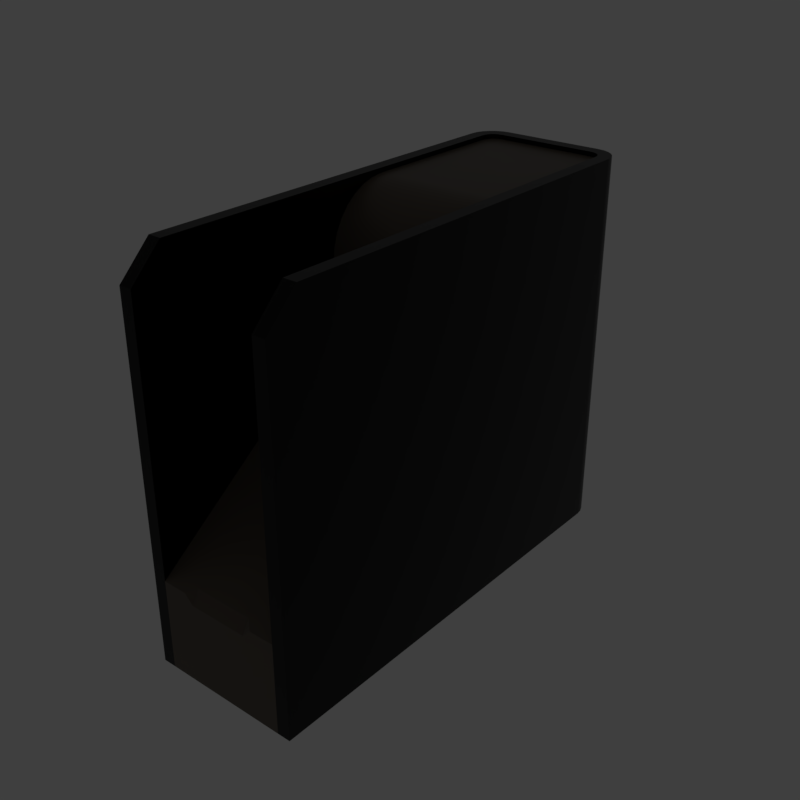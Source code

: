 # Source: inset.blend  (saved by Blender 2.79.6; exported with 4.5.12 LTS)
import bpy
from mathutils import Matrix  # noqa: F401  (used for matrix-valued properties, if any)

bpy.ops.wm.read_factory_settings(use_empty=True)
scene = bpy.context.scene
scene.name = 'main'

# ---- collections
col_collection_1 = bpy.data.collections.new('Collection 1'); scene.collection.children.link(col_collection_1)

# ---- materials (node trees are filled in below, after node groups)
mat_prox_alum_074 = bpy.data.materials.new('prox_alum.074')
mat_prox_alum_074.alpha_threshold = 0.0
mat_prox_alum_074.diffuse_color = (0.1933, 0.1933, 0.1933, 1.0)
mat_prox_alum_074.roughness = 0.5
mat_prox_kevlar_074 = bpy.data.materials.new('prox_kevlar.074')
mat_prox_kevlar_074.alpha_threshold = 0.0
mat_prox_kevlar_074.diffuse_color = (0.03737, 0.03737, 0.03737, 1.0)
mat_prox_kevlar_074.roughness = 0.5
mat_prox_rough_plastic_017 = bpy.data.materials.new('prox_rough_plastic.017')
mat_prox_rough_plastic_017.alpha_threshold = 0.0
mat_prox_rough_plastic_017.diffuse_color = (0.1013, 0.1013, 0.1013, 1.0)
mat_prox_rough_plastic_017.roughness = 0.5
mat_prox_easy_spec_074 = bpy.data.materials.new('prox_easy_spec.074')
mat_prox_easy_spec_074.alpha_threshold = 0.0
mat_prox_easy_spec_074.diffuse_color = (0.2791, 0.2791, 0.2791, 1.0)
mat_prox_easy_spec_074.roughness = 0.5
mat_prox_soap_072 = bpy.data.materials.new('prox_soap.072')
mat_prox_soap_072.alpha_threshold = 0.0
mat_prox_soap_072.diffuse_color = (0.8, 0.5447, 0.3018, 1.0)
mat_prox_soap_072.roughness = 0.5
mat_prox_emission_072 = bpy.data.materials.new('prox_emission.072')
mat_prox_emission_072.alpha_threshold = 0.0
mat_prox_emission_072.diffuse_color = (0.3973, 0.7023, 0.9681, 1.0)
mat_prox_emission_072.roughness = 0.5

# ---- node groups
ng_auto_smooth = bpy.data.node_groups.new('Auto Smooth', 'GeometryNodeTree')
_s = ng_auto_smooth.interface.new_socket(name='Geometry', in_out='OUTPUT', socket_type='NodeSocketGeometry')
_s = ng_auto_smooth.interface.new_socket(name='Geometry', in_out='INPUT', socket_type='NodeSocketGeometry')
_s = ng_auto_smooth.interface.new_socket(name='Angle', in_out='INPUT', socket_type='NodeSocketFloat')
_s.subtype = 'ANGLE'
_s.min_value = 0.0
_s.max_value = 3.142
ng_auto_smooth.is_modifier = True
_N = ng_auto_smooth.nodes; _L = ng_auto_smooth.links
n0 = _N.new('NodeGroupOutput'); n0.name = 'Group Output'; n0.location = (480, -100)
n1 = _N.new('NodeGroupInput'); n1.name = 'Group Input'; n1.location = (-420, -300)
n2 = _N.new('NodeGroupInput'); n2.name = 'Group Input.001'; n2.location = (-60, -100)
n3 = _N.new('GeometryNodeSetShadeSmooth'); n3.name = 'Set Shade Smooth'; n3.location = (120, -100)
n3.domain = 'EDGE'
n4 = _N.new('GeometryNodeSetShadeSmooth'); n4.name = 'Set Shade Smooth.001'; n4.location = (300, -100)
n5 = _N.new('GeometryNodeInputMeshEdgeAngle'); n5.name = 'Edge Angle'; n5.location = (-420, -220)
n6 = _N.new('GeometryNodeInputEdgeSmooth'); n6.name = 'Is Edge Smooth'; n6.location = (-60, -160)
n7 = _N.new('GeometryNodeInputShadeSmooth'); n7.name = 'Is Face Smooth'; n7.location = (-240, -340)
n8 = _N.new('FunctionNodeBooleanMath'); n8.name = 'Boolean Math'; n8.location = (-60, -220)
n9 = _N.new('FunctionNodeCompare'); n9.name = 'Compare'; n9.location = (-240, -180)
n9.operation = 'LESS_EQUAL'
_L.new(n5.outputs[0], n9.inputs[0])
_L.new(n4.outputs[0], n0.inputs[0])
_L.new(n1.outputs[1], n9.inputs[1])
_L.new(n9.outputs[0], n8.inputs[0])
_L.new(n7.outputs[0], n8.inputs[1])
_L.new(n2.outputs[0], n3.inputs[0])
_L.new(n6.outputs[0], n3.inputs[1])
_L.new(n3.outputs[0], n4.inputs[0])
_L.new(n8.outputs[0], n3.inputs[2])
n0.is_active_output = True

# ---- material node trees
mat_prox_alum_074.use_nodes = True; mat_prox_alum_074.node_tree.nodes.clear()
_N = mat_prox_alum_074.node_tree.nodes; _L = mat_prox_alum_074.node_tree.links
n0 = _N.new('ShaderNodeOutputMaterial'); n0.name = 'Material Output'; n0.location = (300, 300)
n1 = _N.new('ShaderNodeBsdfPrincipled'); n1.name = 'Principled BSDF'; n1.location = (10, 300)
n1.width = 150
n1.subsurface_method = 'BURLEY'
n1.inputs[0].default_value = (0.3217, 0.3217, 0.3217, 1.0)
n1.inputs[1].default_value = 1.0
n1.inputs[2].default_value = 0.1633
n1.inputs[3].default_value = 1.45
n1.inputs[9].default_value = (1.0, 1.0, 1.0)
n1.inputs[13].default_value = 0.119
n1.inputs[15].default_value = 0.7959
n1.inputs[16].default_value = 0.8299
n1.inputs[24].default_value = 0.1605
_L.new(n1.outputs[0], n0.inputs[0])
n0.is_active_output = True
mat_prox_kevlar_074.use_nodes = True; mat_prox_kevlar_074.node_tree.nodes.clear()
_N = mat_prox_kevlar_074.node_tree.nodes; _L = mat_prox_kevlar_074.node_tree.links
n0 = _N.new('ShaderNodeOutputMaterial'); n0.name = 'Material Output'; n0.location = (300, 300)
n1 = _N.new('ShaderNodeBsdfPrincipled'); n1.name = 'Principled BSDF'; n1.location = (10, 300)
n1.width = 150
n1.subsurface_method = 'BURLEY'
n1.inputs[0].default_value = (0.0, 0.0, 0.0, 1.0)
n1.inputs[2].default_value = 0.3401
n1.inputs[3].default_value = 1.45
n1.inputs[9].default_value = (1.0, 1.0, 1.0)
n1.inputs[13].default_value = 0.2143
_L.new(n1.outputs[0], n0.inputs[0])
n0.is_active_output = True
mat_prox_rough_plastic_017.use_nodes = True; mat_prox_rough_plastic_017.node_tree.nodes.clear()
_N = mat_prox_rough_plastic_017.node_tree.nodes; _L = mat_prox_rough_plastic_017.node_tree.links
n0 = _N.new('ShaderNodeOutputMaterial'); n0.name = 'Material Output'; n0.location = (300, 300)
n1 = _N.new('ShaderNodeBsdfPrincipled'); n1.name = 'Principled BSDF'; n1.location = (10, 300)
n1.width = 150
n1.subsurface_method = 'BURLEY'
n1.inputs[0].default_value = (0.111, 0.09, 0.07, 1.0)
n1.inputs[2].default_value = 0.3673
n1.inputs[3].default_value = 1.45
n1.inputs[9].default_value = (1.0, 1.0, 1.0)
n1.inputs[13].default_value = 0.1803
_L.new(n1.outputs[0], n0.inputs[0])
n0.is_active_output = True
mat_prox_easy_spec_074.use_nodes = True; mat_prox_easy_spec_074.node_tree.nodes.clear()
_N = mat_prox_easy_spec_074.node_tree.nodes; _L = mat_prox_easy_spec_074.node_tree.links
n0 = _N.new('ShaderNodeOutputMaterial'); n0.name = 'Material Output'; n0.location = (300, 300)
n1 = _N.new('ShaderNodeBsdfPrincipled'); n1.name = 'Principled BSDF'; n1.location = (10, 300)
n1.width = 150
n1.subsurface_method = 'BURLEY'
n1.inputs[0].default_value = (0.1372, 0.1372, 0.1372, 1.0)
n1.inputs[2].default_value = 0.2245
n1.inputs[3].default_value = 1.45
n1.inputs[9].default_value = (1.0, 1.0, 1.0)
n1.inputs[13].default_value = 0.09864
n1.inputs[19].default_value = 0.25
_L.new(n1.outputs[0], n0.inputs[0])
n0.is_active_output = True
mat_prox_soap_072.use_nodes = True; mat_prox_soap_072.node_tree.nodes.clear()
_N = mat_prox_soap_072.node_tree.nodes; _L = mat_prox_soap_072.node_tree.links
n0 = _N.new('ShaderNodeOutputMaterial'); n0.name = 'Material Output'; n0.location = (300, 300)
n1 = _N.new('ShaderNodeLayerWeight'); n1.name = 'Layer Weight.001'; n1.location = (-898, 224)
n2 = _N.new('ShaderNodeValToRGB'); n2.name = 'ColorRamp.001'; n2.location = (-744, 215)
n2.color_ramp.interpolation = 'B_SPLINE'
while len(n2.color_ramp.elements) > 1: n2.color_ramp.elements.remove(n2.color_ramp.elements[-1])
n2.color_ramp.elements[0].position = 0.0; n2.color_ramp.elements[0].color = (1.0, 0.0, 0.2363, 1.0)
_e = n2.color_ramp.elements.new(0.1477); _e.color = (0.0, 0.1135, 0.6103, 1.0)
_e = n2.color_ramp.elements.new(0.2773); _e.color = (0.2081, 0.332, 0.6265, 1.0)
_e = n2.color_ramp.elements.new(0.5); _e.color = (0.5089, 0.1741, 0.6181, 1.0)
_e = n2.color_ramp.elements.new(0.6818); _e.color = (0.7544, 0.04821, 0.0, 1.0)
_e = n2.color_ramp.elements.new(0.8511); _e.color = (0.336, 0.5043, 0.1917, 1.0)
_e = n2.color_ramp.elements.new(1.0); _e.color = (0.01772, 0.3483, 1.0, 1.0)
n3 = _N.new('ShaderNodeMix'); n3.name = 'Mix.001'; n3.location = (-424, 179)
n3.data_type = 'RGBA'
n3.inputs[0].default_value = 0.7909
n4 = _N.new('ShaderNodeBsdfPrincipled'); n4.name = 'Principled BSDF.002'; n4.location = (-242, 264)
n4.width = 150
n4.subsurface_method = 'BURLEY'
n4.inputs[2].default_value = 0.525
n4.inputs[3].default_value = 1.45
n4.inputs[9].default_value = (1.0, 1.0, 1.0)
n4.inputs[13].default_value = 0.975
n4.inputs[18].default_value = 1.0
n4.inputs[19].default_value = 0.25
n5 = _N.new('ShaderNodeBsdfGlass'); n5.name = 'Glass BSDF'; n5.location = (-9, 118)
n5.distribution = 'BECKMANN'
n5.inputs[2].default_value = 1.45
n6 = _N.new('ShaderNodeMixShader'); n6.name = 'Mix Shader'; n6.location = (-12, 267)
n6.inputs[0].default_value = 0.4455
_L.new(n1.outputs[1], n2.inputs[0])
_L.new(n2.outputs[0], n3.inputs[6])
_L.new(n4.outputs[0], n6.inputs[1])
_L.new(n3.outputs[2], n4.inputs[0])
_L.new(n5.outputs[0], n6.inputs[2])
_L.new(n2.outputs[0], n5.inputs[0])
_L.new(n6.outputs[0], n0.inputs[0])
n0.is_active_output = True
mat_prox_emission_072.use_nodes = True; mat_prox_emission_072.node_tree.nodes.clear()
_N = mat_prox_emission_072.node_tree.nodes; _L = mat_prox_emission_072.node_tree.links
n0 = _N.new('ShaderNodeOutputMaterial'); n0.name = 'Material Output'; n0.location = (446, 300)
n1 = _N.new('ShaderNodeEmission'); n1.name = 'Emission'; n1.location = (156, 300)
n1.inputs[1].default_value = 4.0
n2 = _N.new('ShaderNodeLayerWeight'); n2.name = 'Layer Weight'; n2.location = (-631, 360)
n3 = _N.new('ShaderNodeValToRGB'); n3.name = 'ColorRamp'; n3.location = (-450, 370)
n3.color_ramp.interpolation = 'B_SPLINE'
while len(n3.color_ramp.elements) > 1: n3.color_ramp.elements.remove(n3.color_ramp.elements[-1])
n3.color_ramp.elements[0].position = 0.1864; n3.color_ramp.elements[0].color = (1.0, 0.02556, 0.0, 1.0)
_e = n3.color_ramp.elements.new(0.8045); _e.color = (1.0, 0.2244, 0.007333, 1.0)
_e = n3.color_ramp.elements.new(0.9909); _e.color = (1.0, 1.0, 1.0, 1.0)
n4 = _N.new('ShaderNodeMix'); n4.name = 'Mix'; n4.location = (-92, 333)
n4.data_type = 'RGBA'
n4.blend_type = 'COLOR'
n4.inputs[0].default_value = 0.8273
_L.new(n2.outputs[1], n3.inputs[0])
_L.new(n1.outputs[0], n0.inputs[0])
_L.new(n4.outputs[2], n1.inputs[0])
_L.new(n3.outputs[0], n4.inputs[7])
n0.is_active_output = True

# ---- world
world_world = bpy.data.worlds.new('World'); scene.world = world_world
world_world.use_nodes = True; world_world.node_tree.nodes.clear()
_N = world_world.node_tree.nodes; _L = world_world.node_tree.links
n0 = _N.new('ShaderNodeOutputWorld'); n0.name = 'World Output'; n0.location = (300, 300)
n1 = _N.new('ShaderNodeBackground'); n1.name = 'Background'; n1.location = (10, 300)
n1.inputs[0].default_value = (0.05, 0.05, 0.05, 1.0)
_L.new(n1.outputs[0], n0.inputs[0])
n0.is_active_output = True
world_world.use_sun_shadow = False
world_world.sun_shadow_jitter_overblur = 0.0

# ---- meshes
me_plane_005 = bpy.data.meshes.new('Plane.005')
me_plane_005.from_pydata([(-0.1564, -0.4508, 0.0), (0.1564, -0.4508, 0.0), (-0.1564, 0.4508, 0.0), (0.1564, 0.4508, 0.0), (-0.1304, 0.4248, 0.0), (-0.1304, -0.4248, 0.0), (0.1304, -0.4248, 0.0), (0.1304, 0.4248, 0.0), (0.0, 0.0, 0.0)], [], [(5, 4, 2, 0), (6, 5, 0, 1), (7, 6, 1, 3), (4, 7, 3, 2), (5, 6, 8), (6, 7, 8), (7, 4, 8), (4, 5, 8)])
me_plane_005.materials.append(None)
me_plane_005.materials.append(None)
me_plane_005.materials.append(None)
me_plane_005.materials.append(None)
me_plane_005.use_remesh_preserve_volume = False
me_plane_005.use_remesh_preserve_attributes = False
me_plane_005.use_mirror_vertex_groups = False
me_plane_005.update()
me_cube_012 = bpy.data.meshes.new('Cube.012')
me_cube_012.from_pydata([(0.1477, -0.443, -0.7362), (-0.1477, -0.443, -0.7362), (0.09756, 0.443, -0.7362), (0.1477, 0.3929, -0.7362), (0.1105, 0.4413, -0.7362), (0.1226, 0.4363, -0.7362), (0.133, 0.4284, -0.7362), (0.141, 0.418, -0.7362), (0.146, 0.4059, -0.7362), (-0.1477, 0.3929, -0.7362), (-0.09756, 0.443, -0.7362), (-0.146, 0.4059, -0.7362), (-0.141, 0.418, -0.7362), (-0.133, 0.4284, -0.7362), (-0.1226, 0.4363, -0.7362), (-0.1105, 0.4413, -0.7362), (-0.1477, 0.3929, 0.02509), (-0.141, 0.418, 0.02509), (-0.1226, 0.4363, 0.02509), (0.1477, -0.443, 0.02509), (0.09756, 0.443, 0.02509), (-0.09756, 0.443, 0.02509), (-0.1477, -0.443, 0.02509), (0.146, 0.4059, 0.02509), (0.133, 0.4284, 0.02509), (0.1105, 0.4413, 0.02509), (-0.146, 0.4059, 0.02509), (-0.133, 0.4284, 0.02509), (-0.1105, 0.4413, 0.02509), (0.1477, 0.3929, 0.02509), (0.141, 0.418, 0.02509), (0.1226, 0.4363, 0.02509)], [], [(2, 20, 25, 4), (4, 25, 31, 5), (5, 31, 24, 6), (6, 24, 30, 7), (7, 30, 23, 8), (8, 23, 29, 3), (28, 21, 10, 15), (27, 18, 14, 13), (26, 17, 12, 11), (22, 16, 9, 1), (21, 20, 2, 10), (18, 28, 15, 14), (17, 27, 13, 12), (16, 26, 11, 9), (29, 19, 0, 3), (19, 22, 1, 0), (25, 20, 21, 28, 18, 27, 17, 26, 16, 22, 19, 29, 23, 30, 24, 31), (4, 5, 6, 7, 8, 3, 0, 1, 9, 11, 12, 13, 14, 15, 10, 2)])
me_cube_012.polygons.foreach_set('use_smooth', [True] * 18)
_k = set([(0, 3), (0, 19), (1, 9), (1, 22), (2, 4), (2, 10), (2, 20), (3, 8), (3, 29), (4, 5), (5, 6), (6, 7), (7, 8), (9, 11), (9, 16), (10, 15), (10, 21), (11, 12), (12, 13), (13, 14), (14, 15)])
me_cube_012.attributes.new('sharp_edge', 'BOOLEAN', 'EDGE').data.foreach_set('value', [ (min(e.vertices), max(e.vertices)) in _k for e in me_cube_012.edges])
me_cube_012.materials.append(None)
me_cube_012.materials.append(None)
me_cube_012.materials.append(None)
me_cube_012.materials.append(None)
me_cube_012.use_remesh_preserve_volume = False
me_cube_012.use_remesh_preserve_attributes = False
me_cube_012.use_mirror_vertex_groups = False
me_cube_012.update()
me_cube_004 = bpy.data.meshes.new('Cube.004')
me_cube_004.from_pydata([(0.1225, -0.443, -0.7362), (-0.1225, -0.443, -0.7362), (0.09591, 0.4179, -0.7362), (0.1225, 0.3913, -0.7362), (0.104, 0.4168, -0.7362), (0.1099, 0.4143, -0.7362), (0.1151, 0.4104, -0.7362), (0.119, 0.4053, -0.7362), (0.1215, 0.3993, -0.7362), (0.1225, 0.3913, -0.008558), (0.09591, 0.4179, -0.008558), (0.1215, 0.3993, -0.008558), (0.119, 0.4053, -0.008558), (0.1151, 0.4104, -0.008558), (0.1099, 0.4143, -0.008558), (0.104, 0.4168, -0.008558), (-0.09591, 0.4179, -0.7362), (-0.1225, 0.3913, -0.7362), (-0.104, 0.4168, -0.7362), (-0.1099, 0.4143, -0.7362), (-0.1151, 0.4104, -0.7362), (-0.119, 0.4053, -0.7362), (-0.1215, 0.3993, -0.7362), (-0.1225, 0.3913, -0.008558), (-0.09591, 0.4179, -0.008558), (-0.1215, 0.3993, -0.008558), (-0.119, 0.4053, -0.008558), (-0.1151, 0.4104, -0.008558), (-0.1099, 0.4143, -0.008558), (-0.104, 0.4168, -0.008558), (0.1056, 0.4104, -0.008558), (0.1075, 0.4053, -0.008558), (0.1093, -0.443, -0.7362), (0.1088, 0.3993, -0.008558), (0.1093, 0.3913, -0.008558), (0.09611, 0.3913, -0.008558), (-0.1056, 0.4104, -0.008558), (-0.1075, 0.4053, -0.008558), (0.09611, -0.443, -0.7362), (-0.1093, -0.443, -0.7362), (0.09611, 0.3993, -0.008558), (-0.1088, 0.3993, -0.008558), (0.09611, 0.4053, -0.008558), (0.09611, 0.4104, -0.008558), (-0.1093, 0.3913, -0.008558), (-0.09611, 0.3913, -0.008558), (-0.09611, -0.443, -0.7362), (-0.09611, 0.3993, -0.008558), (-0.09611, 0.4053, -0.008558), (-0.09611, 0.4104, -0.008558), (0.1225, -0.02744, -0.2348), (0.09591, 0.4179, -0.2348), (0.104, 0.4168, -0.2348), (0.1099, 0.4143, -0.2348), (0.1151, 0.4104, -0.2348), (0.119, 0.4053, -0.2348), (0.1215, 0.3993, -0.2348), (0.1225, 0.3913, -0.2348), (-0.1225, -0.02744, -0.2348), (0.1093, -0.02744, -0.2348), (0.09611, -0.02744, -0.2348), (-0.09591, 0.4179, -0.2348), (-0.104, 0.4168, -0.2348), (0.1225, 0.09912, -0.008558), (0.1225, -0.02744, -0.1351), (0.1225, 0.07443, -0.01099), (0.1225, 0.05069, -0.01819), (0.1225, 0.02881, -0.02989), (0.1225, 0.009629, -0.04563), (0.1225, -0.00611, -0.0648), (0.1225, -0.01781, -0.08668), (0.1225, -0.02501, -0.1104), (-0.1099, 0.4143, -0.2348), (-0.1151, 0.4104, -0.2348), (-0.119, 0.4053, -0.2348), (-0.1215, 0.3993, -0.2348), (-0.1225, 0.3913, -0.2348), (-0.1093, -0.02744, -0.2348), (-0.09611, -0.02744, -0.2348), (0.1093, 0.09912, -0.008558), (0.1093, -0.02744, -0.1351), (0.1093, 0.07443, -0.01099), (0.1093, 0.05069, -0.01819), (0.1093, 0.02881, -0.02989), (0.1093, 0.009629, -0.04563), (0.1093, -0.00611, -0.0648), (0.1093, -0.01781, -0.08668), (0.1093, -0.02501, -0.1104), (0.09611, -0.02744, -0.1351), (0.09611, 0.09912, -0.008558), (0.09611, -0.02501, -0.1104), (0.09611, -0.01781, -0.08668), (0.09611, -0.00611, -0.0648), (0.09611, 0.009629, -0.04563), (0.09611, 0.02881, -0.02989), (0.09611, 0.05069, -0.01819), (0.09611, 0.07443, -0.01099), (-0.1225, 0.09912, -0.008558), (-0.1225, -0.02744, -0.1351), (-0.1225, 0.07443, -0.01099), (-0.1225, 0.05069, -0.01819), (-0.1225, 0.02881, -0.02989), (-0.1225, 0.009629, -0.04563), (-0.1225, -0.00611, -0.0648), (-0.1225, -0.01781, -0.08668), (-0.1225, -0.02501, -0.1104), (-0.1093, 0.09912, -0.008558), (-0.1093, -0.02744, -0.1351), (-0.1093, 0.07443, -0.01099), (-0.1093, 0.05069, -0.01819), (-0.1093, 0.02881, -0.02989), (-0.1093, 0.009629, -0.04563), (-0.1093, -0.00611, -0.0648), (-0.1093, -0.01781, -0.08668), (-0.1093, -0.02501, -0.1104), (0.1225, -0.02744, -0.2488), (0.1225, -0.443, -0.5614), (0.104, 0.4168, -0.2488), (0.104, 0.4168, -0.5614), (0.1099, 0.4143, -0.2488), (0.1099, 0.4143, -0.5614), (0.1151, 0.4104, -0.2488), (0.1151, 0.4104, -0.5614), (0.119, 0.4053, -0.2488), (0.119, 0.4053, -0.5614), (0.1215, 0.3993, -0.2488), (0.1215, 0.3993, -0.5614), (0.1225, 0.3913, -0.2488), (0.1225, 0.3913, -0.5614), (-0.09611, -0.02744, -0.1351), (-0.09611, 0.09912, -0.008558), (-0.09611, -0.02501, -0.1104), (-0.09611, -0.01781, -0.08668), (-0.09611, -0.00611, -0.0648), (-0.09611, 0.009629, -0.04563), (-0.09611, 0.02881, -0.02989), (-0.09611, 0.05069, -0.01819), (-0.09611, 0.07443, -0.01099), (0.09611, -0.02744, -0.2488), (0.09611, -0.443, -0.5614), (0.09591, 0.4179, -0.2488), (0.09591, 0.4179, -0.5614), (0.1093, -0.02744, -0.2488), (0.1093, -0.443, -0.5614), (-0.1225, -0.02744, -0.2488), (-0.1225, -0.443, -0.5614), (-0.104, 0.4168, -0.2488), (-0.104, 0.4168, -0.5614), (-0.1099, 0.4143, -0.2488), (-0.1099, 0.4143, -0.5614), (-0.1151, 0.4104, -0.2488), (-0.1151, 0.4104, -0.5614), (-0.119, 0.4053, -0.2488), (-0.119, 0.4053, -0.5614), (-0.1215, 0.3993, -0.2488), (-0.1215, 0.3993, -0.5614), (-0.1225, 0.3913, -0.2488), (-0.1225, 0.3913, -0.5614), (-0.09611, -0.02744, -0.2488), (-0.09611, -0.443, -0.5614), (-0.09591, 0.4179, -0.2488), (-0.09591, 0.4179, -0.5614), (-0.1093, -0.02744, -0.2488), (-0.1093, -0.443, -0.5614), (0.05736, 0.4179, -0.008558), (-0.05736, 0.4179, -0.008558), (-0.05736, 0.4179, -0.7362), (0.05736, 0.4179, -0.7362), (-0.05736, 0.4053, -0.008558), (0.05736, 0.4053, -0.008558), (0.05736, 0.4104, -0.008558), (-0.05736, 0.4104, -0.008558), (0.05736, 0.3993, -0.008558), (-0.05736, 0.3993, -0.008558), (-0.05736, 0.3913, -0.008558), (0.05736, 0.3913, -0.008558), (0.05736, -0.443, -0.7362), (-0.05736, -0.443, -0.7362), (-0.05736, -0.02744, -0.2348), (0.05736, -0.02744, -0.2348), (0.05736, 0.4179, -0.2348), (-0.05736, 0.4179, -0.2348), (0.05736, 0.09912, -0.008558), (-0.05736, 0.09912, -0.008558), (-0.05736, -0.02744, -0.1351), (0.05736, -0.02744, -0.1351), (0.05736, 0.07443, -0.01099), (-0.05736, 0.07443, -0.01099), (0.05736, 0.05069, -0.01819), (-0.05736, 0.05069, -0.01819), (0.05736, 0.02881, -0.02989), (-0.05736, 0.02881, -0.02989), (0.05736, 0.009629, -0.04563), (-0.05736, 0.009629, -0.04563), (0.05736, -0.00611, -0.0648), (-0.05736, -0.00611, -0.0648), (0.05736, -0.01781, -0.08668), (-0.05736, -0.01781, -0.08668), (0.05736, -0.02501, -0.1104), (-0.05736, -0.02501, -0.1104), (0.05736, -0.02744, -0.2488), (-0.05736, -0.02744, -0.2488), (0.05736, 0.4179, -0.5614), (-0.05736, 0.4179, -0.5614), (-0.05736, 0.4179, -0.2488), (0.05736, 0.4179, -0.2488), (-0.05736, -0.4282, -0.5535), (-0.05736, -0.443, -0.5782), (-0.07414, -0.443, -0.5614), (0.05736, -0.4282, -0.5535), (0.05736, -0.443, -0.5782), (0.07414, -0.443, -0.5614), (-5.908e-08, 0.3913, -0.008558), (-6.03e-08, 0.3993, -0.008558), (-6.12e-08, 0.4053, -0.008558), (-6.197e-08, 0.4104, -0.008558), (-6.31e-08, 0.4179, -0.008558), (-6.31e-08, 0.4179, -0.2348), (3.776e-09, -0.02501, -0.1104), (4.143e-09, -0.02744, -0.1351), (2.688e-09, -0.01781, -0.08668), (9.226e-10, -0.00611, -0.0648), (-1.454e-09, 0.009629, -0.04563), (-4.35e-09, 0.02881, -0.02989), (-7.653e-09, 0.05069, -0.01819), (-1.124e-08, 0.07443, -0.01099), (-1.497e-08, 0.09912, -0.008558), (4.143e-09, -0.02744, -0.2348), (-6.31e-08, 0.4179, -0.5614), (-6.31e-08, 0.4179, -0.2488), (4.143e-09, -0.02744, -0.2488), (6.69e-08, -0.443, -0.7362), (-6.31e-08, 0.4179, -0.7362), (6.69e-08, -0.443, -0.5782), (6.466e-08, -0.4282, -0.5535), (0.1477, -0.443, -0.7362), (-0.1477, -0.443, -0.7362), (0.09756, 0.443, -0.7362), (0.1477, 0.3929, -0.7362), (0.1105, 0.4413, -0.7362), (0.1226, 0.4363, -0.7362), (0.133, 0.4284, -0.7362), (0.141, 0.418, -0.7362), (0.146, 0.4059, -0.7362), (0.1477, 0.3929, 5.855e-09), (0.09756, 0.443, 6.602e-09), (0.146, 0.4059, 6.048e-09), (0.141, 0.418, 6.228e-09), (0.133, 0.4284, 6.383e-09), (0.1226, 0.4363, 6.502e-09), (0.1105, 0.4413, 6.576e-09), (-0.1477, 0.3929, -0.7362), (-0.09756, 0.443, -0.7362), (-0.146, 0.4059, -0.7362), (-0.141, 0.418, -0.7362), (-0.133, 0.4284, -0.7362), (-0.1226, 0.4363, -0.7362), (-0.1105, 0.4413, -0.7362), (-0.09756, 0.443, 6.602e-09), (-0.1477, 0.3929, 5.855e-09), (-0.1105, 0.4413, 6.576e-09), (-0.1226, 0.4363, 6.502e-09), (-0.133, 0.4284, 6.383e-09), (-0.141, 0.418, 6.228e-09), (-0.146, 0.4059, 6.048e-09), (0.1477, -0.443, -0.05984), (0.1477, -0.3832, -5.71e-09), (-0.1477, -0.3832, -5.71e-09), (-0.1477, -0.443, -0.05984), (-0.1477, 0.3929, -0.3387), (-0.141, 0.418, -0.3387), (-0.1226, 0.4363, -0.3387), (0.1477, -0.443, -0.3387), (0.09756, 0.443, -0.3387), (-0.09756, 0.443, -0.3387), (-0.1477, -0.443, -0.3387), (0.146, 0.4059, -0.3387), (0.133, 0.4284, -0.3387), (0.1105, 0.4413, -0.3387), (-0.146, 0.4059, -0.3387), (-0.133, 0.4284, -0.3387), (-0.1105, 0.4413, -0.3387), (0.1477, 0.3929, -0.3387), (0.141, 0.418, -0.3387), (0.1226, 0.4363, -0.3387), (0.1225, -0.443, -0.7362), (-0.1225, -0.443, -0.7362), (0.09591, 0.4179, -0.7362), (0.1225, 0.3913, -0.7362), (0.104, 0.4168, -0.7362), (0.1099, 0.4143, -0.7362), (0.1151, 0.4104, -0.7362), (0.119, 0.4053, -0.7362), (0.1215, 0.3993, -0.7362), (0.1225, 0.3913, 5.83e-09), (0.09591, 0.4179, 6.227e-09), (0.1215, 0.3993, 5.796e-09), (0.119, 0.4053, 5.753e-09), (0.1151, 0.4104, 5.984e-09), (0.1099, 0.4143, 6.174e-09), (0.104, 0.4168, 6.211e-09), (-0.1225, 0.3913, -0.7362), (-0.09591, 0.4179, -0.7362), (-0.1215, 0.3993, -0.7362), (-0.119, 0.4053, -0.7362), (-0.1151, 0.4104, -0.7362), (-0.1099, 0.4143, -0.7362), (-0.104, 0.4168, -0.7362), (-0.09591, 0.4179, 6.227e-09), (-0.1225, 0.3913, 5.83e-09), (-0.104, 0.4168, 6.211e-09), (-0.1099, 0.4143, 6.174e-09), (-0.1151, 0.4104, 6.248e-09), (-0.119, 0.4053, 6.325e-09), (-0.1215, 0.3993, 6.104e-09), (0.1225, -0.443, -0.05984), (0.1225, -0.3832, -5.71e-09), (-0.1225, -0.3832, -5.71e-09), (-0.1225, -0.443, -0.05984), (-0.1225, 0.3913, -0.3387), (-0.119, 0.4053, -0.3387), (-0.1099, 0.4144, -0.3387), (0.1225, -0.443, -0.3387), (0.09591, 0.4179, -0.3387), (-0.09591, 0.4179, -0.3387), (-0.1225, -0.443, -0.3387), (0.1215, 0.3993, -0.3387), (0.1151, 0.4104, -0.3387), (0.104, 0.4168, -0.3387), (-0.1215, 0.3993, -0.3387), (-0.1151, 0.4104, -0.3387), (-0.104, 0.4168, -0.3387), (0.1225, 0.3913, -0.3387), (0.119, 0.4053, -0.3387), (0.1099, 0.4143, -0.3387)], [], [(44, 106, 130, 45), (36, 37, 48, 49), (170, 43, 10, 164), (182, 89, 35, 175), (52, 51, 10, 15), (53, 52, 15, 14), (54, 53, 14, 13), (55, 54, 13, 12), (56, 55, 12, 11), (57, 56, 11, 9), (175, 35, 40, 172), (60, 179, 200, 138), (183, 174, 45, 130), (156, 144, 58, 76), (171, 165, 24, 49), (172, 40, 42, 169), (62, 29, 24, 61), (33, 40, 35, 34), (31, 42, 40, 33), (30, 43, 42, 31), (59, 50, 64, 80), (103, 104, 113, 112), (37, 41, 47, 48), (57, 9, 63, 65, 66, 67, 68, 69, 70, 71, 64, 50), (34, 35, 89, 79), (150, 73, 72, 148), (156, 76, 75, 154), (162, 77, 58, 144), (72, 28, 29, 62), (189, 187, 137, 136), (60, 59, 80, 88), (150, 151, 153, 152), (13, 30, 31, 12), (12, 31, 33, 11), (11, 33, 34, 9), (30, 13, 14, 15), (43, 30, 15, 10), (158, 78, 77, 162), (205, 180, 51, 140), (73, 27, 28, 72), (77, 107, 98, 58), (129, 78, 178, 184), (41, 44, 45, 47), (46, 159, 163, 39), (109, 110, 135, 136), (174, 173, 47, 45), (78, 158, 201, 178), (173, 168, 48, 47), (148, 72, 62, 146), (75, 25, 26, 74), (74, 26, 27, 73), (168, 171, 49, 48), (113, 114, 131, 132), (146, 147, 149, 148), (139, 211, 210, 176, 38), (38, 32, 143, 139), (127, 57, 50, 115), (32, 0, 116, 143), (111, 112, 133, 134), (195, 193, 134, 133), (76, 58, 98, 105, 104, 103, 102, 101, 100, 99, 97, 23), (39, 163, 145, 1), (146, 62, 61, 160), (21, 153, 151, 20), (3, 8, 126, 128), (8, 7, 124, 126), (7, 6, 122, 124), (6, 5, 120, 122), (117, 140, 51, 52), (5, 4, 118, 120), (104, 105, 114, 113), (229, 204, 181, 217), (63, 79, 81, 65), (65, 81, 82, 66), (66, 82, 83, 67), (67, 83, 84, 68), (68, 84, 85, 69), (69, 85, 86, 70), (70, 86, 87, 71), (71, 87, 80, 64), (188, 95, 96, 186), (225, 187, 189, 224), (223, 191, 193, 222), (221, 195, 197, 220), (218, 199, 184, 219), (204, 203, 161, 160), (144, 145, 163, 162), (154, 155, 157, 156), (79, 89, 96, 81), (81, 96, 95, 82), (82, 95, 94, 83), (83, 94, 93, 84), (84, 93, 92, 85), (85, 92, 91, 86), (86, 91, 90, 87), (87, 90, 88, 80), (76, 23, 25, 75), (167, 202, 141, 2), (209, 211, 139, 138, 200), (88, 185, 179, 60), (193, 191, 135, 134), (112, 113, 132, 133), (166, 16, 161, 203), (23, 97, 106, 44), (100, 101, 110, 109), (78, 129, 107, 77), (26, 25, 41, 37), (36, 29, 28, 27), (159, 46, 177, 207, 208), (185, 88, 90, 198), (194, 92, 93, 192), (196, 91, 92, 194), (198, 90, 91, 196), (192, 93, 94, 190), (233, 231, 176, 210), (204, 160, 61, 181), (49, 24, 29, 36), (25, 23, 44, 41), (27, 26, 37, 36), (169, 42, 43, 170), (9, 34, 79, 63), (114, 107, 129, 131), (119, 117, 52, 53), (121, 119, 53, 54), (123, 121, 54, 55), (125, 123, 55, 56), (127, 125, 56, 57), (190, 94, 95, 188), (102, 103, 112, 111), (22, 155, 153, 21), (226, 183, 187, 225), (99, 100, 109, 108), (199, 197, 132, 131), (19, 149, 147, 18), (142, 115, 50, 59), (4, 2, 141, 118), (233, 207, 177, 231), (228, 203, 204, 229), (186, 96, 89, 182), (206, 208, 207), (101, 102, 111, 110), (138, 142, 59, 60), (18, 16, 166, 232, 231, 177, 46, 39, 1, 17, 22, 21, 20, 19), (106, 108, 137, 130), (140, 117, 118, 141), (117, 119, 120, 118), (119, 121, 122, 120), (121, 123, 124, 122), (123, 125, 126, 124), (125, 127, 128, 126), (17, 157, 155, 22), (105, 98, 107, 114), (108, 109, 136, 137), (97, 99, 108, 106), (184, 199, 131, 129), (20, 151, 149, 19), (127, 115, 116, 128), (115, 142, 143, 116), (142, 138, 139, 143), (206, 201, 158, 159, 208), (110, 111, 134, 135), (197, 195, 133, 132), (205, 140, 141, 202), (3, 128, 116, 0), (18, 147, 161, 16), (154, 75, 74, 152), (191, 189, 136, 135), (152, 74, 73, 150), (160, 161, 147, 146), (218, 219, 185, 198), (220, 218, 198, 196), (221, 220, 196, 194), (222, 221, 194, 192), (223, 222, 192, 190), (224, 223, 190, 188), (225, 224, 188, 186), (226, 225, 186, 182), (219, 227, 179, 185), (212, 226, 182, 175), (228, 229, 205, 202), (168, 214, 215, 171), (227, 230, 200, 179), (173, 213, 214, 168), (181, 61, 24, 165), (229, 217, 180, 205), (180, 164, 10, 51), (174, 212, 213, 173), (209, 210, 211), (233, 210, 209, 234), (165, 216, 217, 181), (187, 183, 130, 137), (171, 215, 216, 165), (203, 228, 232, 166), (4, 5, 6, 7, 8, 3, 0, 32, 38, 176, 231, 232, 167, 2), (209, 200, 230, 234), (206, 234, 230, 201), (202, 167, 232, 228), (227, 178, 201, 230), (156, 157, 145, 144), (162, 163, 159, 158), (17, 1, 145, 157), (220, 197, 199, 218), (222, 193, 195, 221), (224, 189, 191, 223), (152, 153, 155, 154), (212, 174, 183, 226), (219, 184, 178, 227), (233, 234, 206, 207), (164, 180, 217, 216), (170, 164, 216, 215), (169, 170, 215, 214), (172, 169, 214, 213), (175, 172, 213, 212), (148, 149, 151, 150), (258, 245, 273, 274), (237, 273, 278, 239), (239, 278, 284, 240), (240, 284, 277, 241), (241, 277, 283, 242), (242, 283, 276, 243), (243, 276, 282, 238), (258, 274, 281, 260), (260, 281, 271, 261), (261, 271, 280, 262), (262, 280, 270, 263), (263, 270, 279, 264), (264, 279, 269, 259), (268, 267, 259, 269, 275), (244, 266, 265, 272, 282), (278, 273, 245, 250), (277, 284, 249, 248), (276, 283, 247, 246), (281, 274, 252, 257), (280, 271, 256, 255), (279, 270, 254, 253), (275, 269, 251, 236), (274, 273, 237, 252), (284, 278, 250, 249), (283, 277, 248, 247), (282, 276, 246, 244), (271, 281, 257, 256), (270, 280, 255, 254), (269, 279, 253, 251), (282, 272, 235, 238), (324, 323, 295, 308), (289, 328, 323, 287), (290, 334, 328, 289), (291, 327, 334, 290), (292, 333, 327, 291), (293, 326, 333, 292), (288, 332, 326, 293), (310, 331, 324, 308), (311, 321, 331, 310), (312, 330, 321, 311), (313, 320, 330, 312), (314, 329, 320, 313), (309, 319, 329, 314), (325, 319, 309, 317, 318), (332, 322, 315, 316, 294), (300, 295, 323, 328), (298, 299, 334, 327), (296, 297, 333, 326), (307, 302, 324, 331), (305, 306, 321, 330), (303, 304, 320, 329), (286, 301, 319, 325), (302, 287, 323, 324), (299, 300, 328, 334), (297, 298, 327, 333), (294, 296, 326, 332), (306, 307, 331, 321), (304, 305, 330, 320), (301, 303, 329, 319), (288, 285, 322, 332), (237, 239, 289, 287), (250, 245, 295, 300), (239, 240, 290, 289), (249, 250, 300, 299), (240, 241, 291, 290), (248, 249, 299, 298), (241, 242, 292, 291), (247, 248, 298, 297), (242, 243, 293, 292), (246, 247, 297, 296), (243, 238, 288, 293), (244, 246, 296, 294), (258, 260, 310, 308), (257, 252, 302, 307), (260, 261, 311, 310), (256, 257, 307, 306), (261, 262, 312, 311), (255, 256, 306, 305), (262, 263, 313, 312), (254, 255, 305, 304), (263, 264, 314, 313), (253, 254, 304, 303), (264, 259, 309, 314), (251, 253, 303, 301), (238, 235, 285, 288), (245, 258, 308, 295), (252, 237, 287, 302), (236, 251, 301, 286), (266, 244, 294, 316), (265, 266, 316, 315), (235, 272, 322, 285), (268, 275, 325, 318), (267, 268, 318, 317), (259, 267, 317, 309), (272, 265, 315, 322), (275, 236, 286, 325)])
me_cube_004.polygons.foreach_set('use_smooth', [True] * 310)
me_cube_004.polygons.foreach_set('material_index', [2, 2, 2, 2, 2, 2, 2, 2, 2, 2, 2, 2, 2, 2, 2, 2, 2, 2, 2, 2, 2, 2, 2, 2, 2, 2, 2, 2, 2, 2, 2, 2, 2, 2, 2, 2, 2, 2, 2, 2, 2, 2, 2, 2, 2, 2, 2, 2, 2, 2, 2, 2, 2, 2, 2, 2, 2, 2, 2, 2, 2, 2, 2, 2, 2, 2, 2, 2, 2, 2, 2, 2, 2, 2, 2, 2, 2, 2, 2, 2, 2, 2, 2, 2, 2, 2, 2, 2, 2, 2, 2, 2, 2, 2, 2, 2, 2, 2, 2, 2, 2, 2, 2, 2, 2, 2, 2, 2, 2, 2, 2, 2, 2, 2, 2, 2, 2, 2, 2, 2, 2, 2, 2, 2, 2, 2, 2, 2, 2, 2, 2, 2, 2, 2, 2, 2, 2, 2, 2, 2, 2, 2, 2, 2, 2, 2, 2, 2, 2, 2, 2, 2, 2, 2, 2, 2, 2, 2, 2, 2, 2, 2, 2, 2, 2, 2, 2, 2, 2, 2, 2, 2, 2, 2, 2, 2, 2, 2, 2, 2, 2, 2, 2, 2, 2, 2, 2, 2, 2, 2, 2, 2, 2, 2, 2, 2, 2, 2, 2, 2, 2, 2, 2, 2, 2, 2, 2, 2, 2, 2, 2, 2, 2, 2, 1, 1, 1, 1, 1, 1, 1, 1, 1, 1, 1, 1, 1, 1, 1, 1, 1, 1, 1, 1, 1, 1, 1, 1, 1, 1, 1, 1, 1, 1, 1, 1, 1, 1, 1, 1, 1, 1, 1, 1, 1, 1, 1, 1, 1, 1, 1, 1, 1, 1, 1, 1, 1, 1, 1, 1, 1, 1, 1, 1, 1, 1, 1, 1, 1, 1, 1, 1, 1, 1, 1, 1, 1, 1, 1, 1, 1, 1, 1, 1, 1, 1, 1, 1, 1, 1, 1, 1, 1, 1, 1, 1, 1, 1, 1, 1])
_k = set([(0, 3), (0, 32), (0, 116), (1, 17), (1, 39), (1, 145), (2, 4), (2, 167), (3, 8), (4, 5), (5, 6), (6, 7), (7, 8), (9, 11), (9, 63), (10, 15), (10, 164), (11, 12), (12, 13), (13, 14), (14, 15), (16, 18), (16, 166), (17, 22), (18, 19), (19, 20), (20, 21), (21, 22), (23, 25), (23, 97), (24, 29), (24, 165), (25, 26), (26, 27), (27, 28), (28, 29), (32, 38), (38, 176), (39, 46), (46, 177), (50, 64), (50, 115), (58, 98), (58, 144), (63, 65), (64, 71), (65, 66), (66, 67), (67, 68), (68, 69), (69, 70), (70, 71), (97, 99), (98, 105), (99, 100), (100, 101), (101, 102), (102, 103), (103, 104), (104, 105), (115, 116), (115, 127), (115, 142), (116, 128), (116, 143), (117, 119), (117, 140), (118, 120), (118, 141), (119, 121), (120, 122), (121, 123), (122, 124), (123, 125), (124, 126), (125, 127), (126, 128), (138, 142), (138, 200), (139, 143), (139, 211), (140, 205), (141, 202), (144, 145), (144, 156), (144, 162), (145, 157), (145, 163), (146, 148), (146, 160), (147, 149), (147, 161), (148, 150), (149, 151), (150, 152), (151, 153), (152, 154), (153, 155), (154, 156), (155, 157), (158, 162), (158, 201), (159, 163), (159, 208), (160, 204), (161, 203), (164, 216), (165, 216), (166, 232), (167, 232), (176, 231), (177, 231), (200, 230), (201, 230), (202, 228), (203, 228), (204, 229), (205, 229), (206, 207), (206, 208), (206, 234), (207, 208), (207, 233), (209, 210), (209, 211), (209, 234), (210, 211), (210, 233), (235, 238), (235, 272), (235, 285), (236, 251), (236, 275), (236, 286), (237, 239), (237, 252), (238, 243), (239, 240), (240, 241), (241, 242), (242, 243), (244, 246), (244, 266), (245, 250), (245, 258), (246, 247), (247, 248), (248, 249), (249, 250), (251, 253), (252, 257), (253, 254), (254, 255), (255, 256), (256, 257), (258, 260), (259, 264), (259, 267), (260, 261), (261, 262), (262, 263), (263, 264), (265, 266), (265, 272), (265, 315), (266, 316), (267, 268), (267, 317), (268, 275), (268, 318), (272, 322), (275, 325), (285, 288), (285, 322), (286, 301), (286, 325), (287, 289), (287, 302), (288, 293), (289, 290), (290, 291), (291, 292), (292, 293), (294, 296), (294, 316), (295, 300), (295, 308), (296, 297), (297, 298), (298, 299), (299, 300), (301, 303), (302, 307), (303, 304), (304, 305), (305, 306), (306, 307), (308, 310), (309, 314), (309, 317), (310, 311), (311, 312), (312, 313), (313, 314), (315, 316), (315, 322), (317, 318), (318, 325)])
me_cube_004.attributes.new('sharp_edge', 'BOOLEAN', 'EDGE').data.foreach_set('value', [ (min(e.vertices), max(e.vertices)) in _k for e in me_cube_004.edges])
_k = {(2, 4): 1.0, (10, 15): 1.0, (4, 5): 1.0, (14, 15): 1.0, (5, 6): 1.0, (13, 14): 1.0, (6, 7): 1.0, (12, 13): 1.0, (7, 8): 1.0, (11, 12): 1.0, (3, 8): 1.0, (9, 11): 1.0, (19, 20): 1.0, (20, 21): 1.0, (28, 29): 1.0, (21, 22): 1.0, (24, 29): 1.0, (17, 22): 1.0, (26, 27): 1.0, (27, 28): 1.0, (16, 18): 1.0, (25, 26): 1.0, (0, 3): 1.0, (0, 32): 1.0, (1, 17): 1.0, (32, 38): 1.0, (39, 46): 1.0, (23, 25): 1.0, (18, 19): 1.0, (1, 39): 1.0, (63, 65): 1.0, (65, 66): 1.0, (66, 67): 1.0, (67, 68): 1.0, (68, 69): 1.0, (69, 70): 1.0, (70, 71): 1.0, (64, 71): 1.0, (104, 105): 1.0, (100, 101): 1.0, (98, 105): 1.0, (58, 98): 1.0, (23, 97): 1.0, (9, 63): 1.0, (50, 64): 1.0, (99, 100): 1.0, (103, 104): 1.0, (102, 103): 1.0, (117, 140): 1.0, (118, 141): 1.0, (117, 119): 1.0, (118, 120): 1.0, (119, 121): 1.0, (120, 122): 1.0, (121, 123): 1.0, (122, 124): 1.0, (123, 125): 1.0, (124, 126): 1.0, (125, 127): 1.0, (126, 128): 1.0, (153, 155): 1.0, (150, 152): 1.0, (151, 153): 1.0, (148, 150): 1.0, (97, 99): 1.0, (158, 162): 1.0, (144, 162): 1.0, (144, 145): 1.0, (115, 127): 1.0, (115, 116): 1.0, (116, 128): 1.0, (115, 142): 1.0, (116, 143): 1.0, (138, 142): 1.0, (139, 143): 1.0, (58, 144): 1.0, (159, 163): 1.0, (0, 116): 1.0, (50, 115): 1.0, (149, 151): 1.0, (101, 102): 1.0, (144, 156): 1.0, (146, 160): 1.0, (145, 163): 1.0, (1, 145): 1.0, (146, 148): 1.0, (147, 149): 1.0, (147, 161): 1.0, (152, 154): 1.0, (154, 156): 1.0, (155, 157): 1.0, (145, 157): 1.0, (206, 208): 1.0, (207, 208): 1.0, (158, 201): 1.0, (46, 177): 1.0, (16, 166): 1.0, (205, 229): 1.0, (159, 208): 1.0, (176, 231): 1.0, (10, 164): 1.0, (2, 167): 1.0, (141, 202): 1.0, (38, 176): 1.0, (138, 200): 1.0, (140, 205): 1.0, (161, 203): 1.0, (206, 207): 1.0, (160, 204): 1.0, (209, 211): 1.0, (209, 210): 1.0, (210, 211): 1.0, (210, 233): 1.0, (139, 211): 1.0, (164, 216): 1.0, (24, 165): 1.0, (202, 228): 1.0, (200, 230): 1.0, (167, 232): 1.0, (209, 234): 1.0, (177, 231): 1.0, (207, 233): 1.0, (204, 229): 1.0, (203, 228): 1.0, (201, 230): 1.0, (206, 234): 1.0, (166, 232): 1.0, (165, 216): 1.0, (235, 238): 1.0, (236, 251): 1.0, (244, 266): 1.0, (265, 266): 1.0, (235, 272): 1.0, (268, 275): 1.0, (267, 268): 1.0, (259, 267): 1.0, (265, 272): 1.0, (236, 275): 1.0, (285, 288): 1.0, (286, 301): 1.0, (294, 316): 1.0, (315, 316): 1.0, (285, 322): 1.0, (318, 325): 1.0, (317, 318): 1.0, (309, 317): 1.0, (315, 322): 1.0, (286, 325): 1.0, (235, 285): 1.0, (236, 286): 1.0, (265, 315): 1.0, (266, 316): 1.0, (267, 317): 1.0, (268, 318): 1.0, (272, 322): 1.0, (275, 325): 1.0}
me_cube_004.attributes.new('crease_edge', 'FLOAT', 'EDGE').data.foreach_set('value', [_k.get((min(e.vertices), max(e.vertices)), 0.0) for e in me_cube_004.edges])
me_cube_004.materials.append(mat_prox_alum_074)
me_cube_004.materials.append(mat_prox_kevlar_074)
me_cube_004.materials.append(mat_prox_rough_plastic_017)
me_cube_004.materials.append(mat_prox_easy_spec_074)
me_cube_004.materials.append(mat_prox_soap_072)
me_cube_004.materials.append(mat_prox_emission_072)
me_cube_004.use_remesh_preserve_volume = False
me_cube_004.use_remesh_preserve_attributes = False
me_cube_004.use_mirror_vertex_groups = False
me_cube_004.update()

# ---- objects
ob_ap_inset = bpy.data.objects.new('AP_inset', me_plane_005)
ob_bb_inset = bpy.data.objects.new('BB_inset', me_cube_012)
ob_ob_inset = bpy.data.objects.new('OB_inset', me_cube_004)

# ---- transforms, parenting, visibility, modifiers, constraints
ob_ap_inset.location = (0.0, 0.0, 0.0)
ob_ap_inset.hide_render = True
ob_ap_inset.visible_camera = False
ob_ap_inset.visible_diffuse = False
ob_ap_inset.visible_glossy = False
ob_ap_inset.visible_transmission = False
ob_ap_inset.visible_volume_scatter = False
ob_ap_inset.visible_shadow = False
ob_ap_inset.display_type = 'WIRE'
ob_ap_inset.show_wire = True
ob_ap_inset.show_all_edges = True
ob_ap_inset.show_in_front = True
ob_ap_inset.lineart.crease_threshold = 0.0
ob_bb_inset.parent = ob_ap_inset
ob_bb_inset.location = (0.0, 0.0, 0.0)
ob_bb_inset.hide_render = True
ob_bb_inset.visible_camera = False
ob_bb_inset.visible_diffuse = False
ob_bb_inset.visible_glossy = False
ob_bb_inset.visible_transmission = False
ob_bb_inset.visible_volume_scatter = False
ob_bb_inset.visible_shadow = False
ob_bb_inset.display_type = 'WIRE'
ob_bb_inset.show_wire = True
ob_bb_inset.show_all_edges = True
ob_bb_inset.lineart.crease_threshold = 0.0
_m = ob_bb_inset.modifiers.new('Auto Smooth', 'NODES')
_m.node_group = ng_auto_smooth
_gi = [s.identifier for s in ng_auto_smooth.interface.items_tree if s.item_type == 'SOCKET' and s.in_out == 'INPUT']
_m[_gi[1]] = 1.047  # Angle
ob_ob_inset.parent = ob_ap_inset
ob_ob_inset.location = (0.0, 0.0, -0.01798)
ob_ob_inset.display_type = 'SOLID'
ob_ob_inset.show_transparent = True
ob_ob_inset.lineart.crease_threshold = 0.0
_m = ob_ob_inset.modifiers.new('Auto Smooth', 'NODES')
_m.node_group = ng_auto_smooth
_gi = [s.identifier for s in ng_auto_smooth.interface.items_tree if s.item_type == 'SOCKET' and s.in_out == 'INPUT']
_m[_gi[1]] = 1.047  # Angle

# ---- collection membership
col_collection_1.objects.link(ob_ap_inset)
col_collection_1.objects.link(ob_bb_inset)
col_collection_1.objects.link(ob_ob_inset)

# ---- scene / render settings (as saved in the file)
scene.frame_start = 1; scene.frame_end = 100; scene.frame_set(98)
scene.render.engine = 'CYCLES'
scene.render.image_settings.color_depth = '16'
scene.render.image_settings.compression = 90
scene.render.resolution_x = 1024
scene.render.resolution_y = 1024
scene.render.resolution_percentage = 50
scene.render.dither_intensity = 0.0
scene.render.use_simplify = True
scene.render.use_persistent_data = True
scene.cycles.use_denoising = False
scene.cycles.samples = 100
scene.cycles.sampling_pattern = 'TABULATED_SOBOL'
scene.cycles.light_sampling_threshold = 0.0
scene.cycles.use_adaptive_sampling = False
scene.cycles.use_light_tree = False
scene.cycles.caustics_reflective = False
scene.cycles.caustics_refractive = False
scene.cycles.blur_glossy = 4.0
scene.cycles.max_bounces = 4
scene.cycles.transmission_bounces = 4
scene.cycles.volume_bounces = 2
scene.cycles.transparent_max_bounces = 4
scene.cycles.use_animated_seed = True
scene.cycles.sample_clamp_direct = 4.0
scene.cycles.sample_clamp_indirect = 2.0
scene.cycles.debug_bvh_type = 'STATIC_BVH'
scene.view_settings.view_transform = 'Standard'
bpy.context.view_layer.update()

# ---- added for rendering (the .blend has no active camera): camera
cam_auto = bpy.data.cameras.new('AutoCamera')
cam_auto.lens = 50.0
cam_auto.sensor_width = 36.0
cam_auto.clip_end = 1000.0
ob_auto_camera = bpy.data.objects.new('AutoCamera', cam_auto)
scene.collection.objects.link(ob_auto_camera)
ob_auto_camera.location = (1.10037, -1.32044, 0.494202)
ob_auto_camera.rotation_euler = (1.09748, -7.21219e-08, 0.694738)
scene.camera = ob_auto_camera
bpy.context.view_layer.update()
